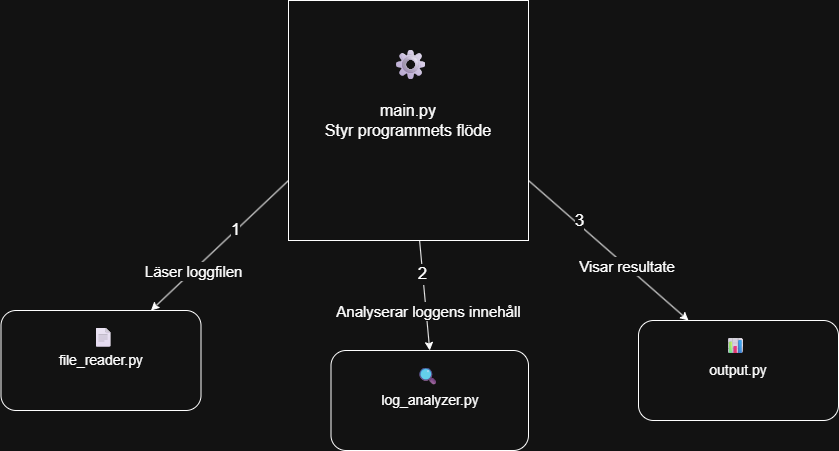

The diagram above was exported from draw.io. Its source (the exported page's mxGraphModel, read from the mxfile embedded in the PNG):
<mxGraphModel dx="1042" dy="623" grid="1" gridSize="10" guides="1" tooltips="1" connect="1" arrows="1" fold="1" page="1" pageScale="1" pageWidth="3300" pageHeight="4681" math="0" shadow="0">
  <root>
    <mxCell id="0" />
    <mxCell id="1" parent="0" />
    <mxCell id="EienPYp1GL7gP26DQxsj-1" parent="1" style="whiteSpace=wrap;html=1;aspect=fixed;" value="&lt;font style=&quot;font-size: 16px;&quot;&gt;main.py&lt;br&gt;Styr programmets flöde&lt;/font&gt;" vertex="1">
      <mxGeometry height="240" width="240" x="380" y="210" as="geometry" />
    </mxCell>
    <mxCell id="EienPYp1GL7gP26DQxsj-2" parent="1" style="rounded=1;whiteSpace=wrap;html=1;" value="&lt;font style=&quot;font-size: 14px;&quot;&gt;file_reader.py&lt;br&gt;&lt;/font&gt;" vertex="1">
      <mxGeometry height="100" width="200" x="92.5" y="520" as="geometry" />
    </mxCell>
    <mxCell id="EienPYp1GL7gP26DQxsj-3" parent="1" style="rounded=1;whiteSpace=wrap;html=1;" value="&lt;font style=&quot;font-size: 14px;&quot;&gt;log_analyzer.py&lt;br&gt;&lt;/font&gt;" vertex="1">
      <mxGeometry height="100" width="197.5" x="422.5" y="560" as="geometry" />
    </mxCell>
    <mxCell id="EienPYp1GL7gP26DQxsj-4" parent="1" style="rounded=1;whiteSpace=wrap;html=1;" value="&lt;font style=&quot;font-size: 14px;&quot;&gt;output.py&lt;br&gt;&lt;/font&gt;" vertex="1">
      <mxGeometry height="100" width="200" x="730" y="530" as="geometry" />
    </mxCell>
    <mxCell id="EienPYp1GL7gP26DQxsj-6" edge="1" parent="1" source="EienPYp1GL7gP26DQxsj-1" style="endArrow=classic;html=1;rounded=0;entryX=0.75;entryY=0;entryDx=0;entryDy=0;exitX=0;exitY=0.75;exitDx=0;exitDy=0;" target="EienPYp1GL7gP26DQxsj-2" value="">
      <mxGeometry height="50" relative="1" width="50" as="geometry">
        <mxPoint x="370" y="410" as="sourcePoint" />
        <mxPoint x="350" y="490" as="targetPoint" />
      </mxGeometry>
    </mxCell>
    <mxCell id="EienPYp1GL7gP26DQxsj-7" connectable="0" parent="EienPYp1GL7gP26DQxsj-6" style="edgeLabel;html=1;align=center;verticalAlign=middle;resizable=0;points=[];" value="&lt;font style=&quot;font-size: 17px;&quot;&gt;1&lt;/font&gt;" vertex="1">
      <mxGeometry relative="1" x="0.0465" y="-1" as="geometry">
        <mxPoint x="19" y="-18" as="offset" />
      </mxGeometry>
    </mxCell>
    <mxCell id="EienPYp1GL7gP26DQxsj-12" connectable="0" parent="EienPYp1GL7gP26DQxsj-6" style="edgeLabel;align=center;verticalAlign=middle;resizable=0;points=[];labelBackgroundColor=default;fontColor=default;fontSize=15;" value="Läser loggfilen" vertex="1">
      <mxGeometry relative="1" x="0.3293" y="1" as="geometry">
        <mxPoint x="-4" y="3" as="offset" />
      </mxGeometry>
    </mxCell>
    <mxCell id="EienPYp1GL7gP26DQxsj-8" edge="1" parent="1" source="EienPYp1GL7gP26DQxsj-1" style="endArrow=classic;html=1;rounded=0;entryX=0.5;entryY=0;entryDx=0;entryDy=0;" target="EienPYp1GL7gP26DQxsj-3" value="">
      <mxGeometry height="50" relative="1" width="50" as="geometry">
        <mxPoint x="475" y="490" as="sourcePoint" />
        <mxPoint x="525" y="440" as="targetPoint" />
      </mxGeometry>
    </mxCell>
    <mxCell id="EienPYp1GL7gP26DQxsj-9" connectable="0" parent="EienPYp1GL7gP26DQxsj-8" style="edgeLabel;html=1;align=center;verticalAlign=middle;resizable=0;points=[];" value="&lt;font style=&quot;font-size: 17px;&quot;&gt;2&lt;/font&gt;" vertex="1">
      <mxGeometry relative="1" x="-0.3813" y="-1" as="geometry">
        <mxPoint as="offset" />
      </mxGeometry>
    </mxCell>
    <mxCell id="EienPYp1GL7gP26DQxsj-13" connectable="0" parent="EienPYp1GL7gP26DQxsj-8" style="edgeLabel;align=center;verticalAlign=middle;resizable=0;points=[];labelBackgroundColor=default;fontSize=15;" value="Analyserar loggens innehåll" vertex="1">
      <mxGeometry relative="1" x="0.1657" as="geometry">
        <mxPoint x="3" y="6" as="offset" />
      </mxGeometry>
    </mxCell>
    <mxCell id="EienPYp1GL7gP26DQxsj-10" edge="1" parent="1" source="EienPYp1GL7gP26DQxsj-1" style="endArrow=classic;html=1;rounded=0;entryX=0.25;entryY=0;entryDx=0;entryDy=0;exitX=1;exitY=0.75;exitDx=0;exitDy=0;" target="EienPYp1GL7gP26DQxsj-4" value="">
      <mxGeometry height="50" relative="1" width="50" as="geometry">
        <mxPoint x="670" y="480" as="sourcePoint" />
        <mxPoint x="720" y="430" as="targetPoint" />
      </mxGeometry>
    </mxCell>
    <mxCell id="EienPYp1GL7gP26DQxsj-11" connectable="0" parent="EienPYp1GL7gP26DQxsj-10" style="edgeLabel;html=1;align=center;verticalAlign=middle;resizable=0;points=[];" value="&lt;font style=&quot;font-size: 17px;&quot;&gt;3&lt;/font&gt;" vertex="1">
      <mxGeometry relative="1" x="0.0051" y="1" as="geometry">
        <mxPoint x="-31" y="-29" as="offset" />
      </mxGeometry>
    </mxCell>
    <mxCell id="EienPYp1GL7gP26DQxsj-14" connectable="0" parent="EienPYp1GL7gP26DQxsj-10" style="edgeLabel;align=center;verticalAlign=middle;resizable=0;points=[];labelBackgroundColor=default;fontSize=15;" value="Visar resultate" vertex="1">
      <mxGeometry relative="1" x="0.2299" as="geometry">
        <mxPoint y="-1" as="offset" />
      </mxGeometry>
    </mxCell>
    <mxCell id="EienPYp1GL7gP26DQxsj-18" parent="1" style="text;whiteSpace=wrap;html=1;" value="&lt;font style=&quot;font-size: 30px;&quot;&gt;⚙&lt;/font&gt;" vertex="1">
      <mxGeometry height="45" width="60" x="480" y="250" as="geometry" />
    </mxCell>
    <mxCell id="EienPYp1GL7gP26DQxsj-19" parent="1" style="text;whiteSpace=wrap;html=1;" value="&lt;font style=&quot;font-size: 19px;&quot;&gt;📄&lt;/font&gt;" vertex="1">
      <mxGeometry height="40" width="40" x="180" y="530" as="geometry" />
    </mxCell>
    <mxCell id="EienPYp1GL7gP26DQxsj-20" parent="1" style="text;whiteSpace=wrap;html=1;" value="&lt;font style=&quot;font-size: 17px;&quot;&gt;🔍&lt;/font&gt;" vertex="1">
      <mxGeometry height="30" width="30" x="506.25" y="570" as="geometry" />
    </mxCell>
    <mxCell id="EienPYp1GL7gP26DQxsj-21" parent="1" style="text;whiteSpace=wrap;html=1;" value="&lt;font style=&quot;font-size: 15px;&quot;&gt;📊&lt;/font&gt;" vertex="1">
      <mxGeometry height="30" width="30" x="815" y="540" as="geometry" />
    </mxCell>
  </root>
</mxGraphModel>